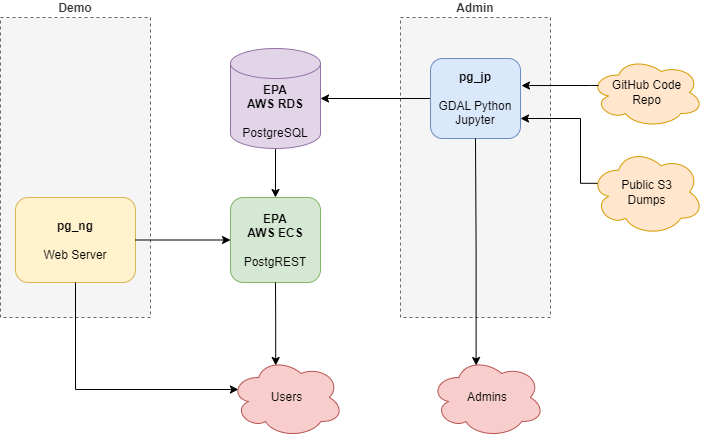

The diagram above was exported from draw.io. Its source (the exported page's mxGraphModel, read from the mxfile embedded in the PNG):
<mxGraphModel dx="1346" dy="714" grid="1" gridSize="10" guides="1" tooltips="1" connect="1" arrows="1" fold="1" page="1" pageScale="1" pageWidth="850" pageHeight="1100" math="0" shadow="0">
  <root>
    <mxCell id="0" />
    <mxCell id="1" parent="0" />
    <mxCell id="8ebVEN5eVDSTZckOXlCa-3" value="&lt;b&gt;Demo&lt;/b&gt;" style="rounded=0;whiteSpace=wrap;html=1;fillColor=#f5f5f5;dashed=1;labelPosition=center;verticalLabelPosition=top;align=center;verticalAlign=bottom;fontColor=#333333;strokeColor=#666666;" parent="1" vertex="1">
      <mxGeometry x="20" y="120" width="150" height="300" as="geometry" />
    </mxCell>
    <mxCell id="8ebVEN5eVDSTZckOXlCa-1" value="&lt;b&gt;Admin&lt;br&gt;&lt;/b&gt;" style="rounded=0;whiteSpace=wrap;html=1;fillColor=#f5f5f5;dashed=1;labelPosition=center;verticalLabelPosition=top;align=center;verticalAlign=bottom;fontColor=#333333;strokeColor=#666666;" parent="1" vertex="1">
      <mxGeometry x="420" y="120" width="150" height="300" as="geometry" />
    </mxCell>
    <mxCell id="PuhdsG2Ohiqw3nRwSTx9-5" style="edgeStyle=orthogonalEdgeStyle;rounded=0;orthogonalLoop=1;jettySize=auto;html=1;exitX=0.5;exitY=1;exitDx=0;exitDy=0;exitPerimeter=0;entryX=0.5;entryY=0;entryDx=0;entryDy=0;" parent="1" source="PuhdsG2Ohiqw3nRwSTx9-1" target="PuhdsG2Ohiqw3nRwSTx9-3" edge="1">
      <mxGeometry relative="1" as="geometry" />
    </mxCell>
    <mxCell id="PuhdsG2Ohiqw3nRwSTx9-7" style="edgeStyle=orthogonalEdgeStyle;rounded=0;orthogonalLoop=1;jettySize=auto;html=1;exitX=1;exitY=0.5;exitDx=0;exitDy=0;exitPerimeter=0;entryX=0;entryY=0.5;entryDx=0;entryDy=0;strokeColor=none;" parent="1" source="PuhdsG2Ohiqw3nRwSTx9-1" target="PuhdsG2Ohiqw3nRwSTx9-2" edge="1">
      <mxGeometry relative="1" as="geometry" />
    </mxCell>
    <mxCell id="PuhdsG2Ohiqw3nRwSTx9-1" value="&lt;b&gt;EPA &lt;br&gt;AWS RDS&lt;/b&gt;&lt;br&gt;&lt;br&gt;PostgreSQL" style="shape=cylinder3;whiteSpace=wrap;html=1;boundedLbl=1;backgroundOutline=1;size=15;fillColor=#e1d5e7;strokeColor=#9673a6;" parent="1" vertex="1">
      <mxGeometry x="250" y="151" width="90" height="100" as="geometry" />
    </mxCell>
    <mxCell id="8ebVEN5eVDSTZckOXlCa-4" style="edgeStyle=orthogonalEdgeStyle;rounded=0;orthogonalLoop=1;jettySize=auto;html=1;exitX=0;exitY=0.5;exitDx=0;exitDy=0;entryX=1;entryY=0.5;entryDx=0;entryDy=0;entryPerimeter=0;" parent="1" source="PuhdsG2Ohiqw3nRwSTx9-2" target="PuhdsG2Ohiqw3nRwSTx9-1" edge="1">
      <mxGeometry relative="1" as="geometry" />
    </mxCell>
    <mxCell id="PuhdsG2Ohiqw3nRwSTx9-2" value="&lt;b&gt;pg_jp&lt;/b&gt;&lt;br&gt;&lt;br&gt;GDAL Python Jupyter" style="rounded=1;whiteSpace=wrap;html=1;fillColor=#dae8fc;strokeColor=#6c8ebf;" parent="1" vertex="1">
      <mxGeometry x="450" y="161" width="90" height="80" as="geometry" />
    </mxCell>
    <mxCell id="PuhdsG2Ohiqw3nRwSTx9-3" value="&lt;b&gt;EPA&lt;br&gt;AWS ECS&lt;/b&gt;&lt;br&gt;&lt;br&gt;PostgREST" style="rounded=1;whiteSpace=wrap;html=1;fillColor=#d5e8d4;strokeColor=#82b366;" parent="1" vertex="1">
      <mxGeometry x="250" y="300" width="90" height="85" as="geometry" />
    </mxCell>
    <mxCell id="PuhdsG2Ohiqw3nRwSTx9-4" value="&lt;b&gt;pg_ng&lt;br&gt;&lt;/b&gt;&lt;br&gt;Web Server" style="rounded=1;whiteSpace=wrap;html=1;fillColor=#fff2cc;strokeColor=#d6b656;" parent="1" vertex="1">
      <mxGeometry x="35" y="300" width="120" height="85" as="geometry" />
    </mxCell>
    <mxCell id="PuhdsG2Ohiqw3nRwSTx9-11" style="edgeStyle=orthogonalEdgeStyle;rounded=0;orthogonalLoop=1;jettySize=auto;html=1;exitX=0.07;exitY=0.4;exitDx=0;exitDy=0;exitPerimeter=0;entryX=0.5;entryY=1;entryDx=0;entryDy=0;startArrow=classic;startFill=1;endArrow=none;endFill=0;" parent="1" source="PuhdsG2Ohiqw3nRwSTx9-10" target="PuhdsG2Ohiqw3nRwSTx9-4" edge="1">
      <mxGeometry relative="1" as="geometry" />
    </mxCell>
    <mxCell id="PuhdsG2Ohiqw3nRwSTx9-12" style="edgeStyle=orthogonalEdgeStyle;rounded=0;orthogonalLoop=1;jettySize=auto;html=1;entryX=0.5;entryY=1;entryDx=0;entryDy=0;startArrow=classic;startFill=1;endArrow=none;endFill=0;exitX=0.4;exitY=0.1;exitDx=0;exitDy=0;exitPerimeter=0;" parent="1" source="PuhdsG2Ohiqw3nRwSTx9-13" target="PuhdsG2Ohiqw3nRwSTx9-2" edge="1">
      <mxGeometry relative="1" as="geometry">
        <mxPoint x="700" y="310" as="sourcePoint" />
      </mxGeometry>
    </mxCell>
    <mxCell id="PuhdsG2Ohiqw3nRwSTx9-19" style="edgeStyle=orthogonalEdgeStyle;rounded=0;orthogonalLoop=1;jettySize=auto;html=1;exitX=0.4;exitY=0.1;exitDx=0;exitDy=0;exitPerimeter=0;entryX=0.5;entryY=1;entryDx=0;entryDy=0;startArrow=classic;startFill=1;endArrow=none;endFill=0;" parent="1" source="PuhdsG2Ohiqw3nRwSTx9-10" target="PuhdsG2Ohiqw3nRwSTx9-3" edge="1">
      <mxGeometry relative="1" as="geometry" />
    </mxCell>
    <mxCell id="PuhdsG2Ohiqw3nRwSTx9-10" value="Users" style="ellipse;shape=cloud;whiteSpace=wrap;html=1;fillColor=#f8cecc;strokeColor=#b85450;" parent="1" vertex="1">
      <mxGeometry x="250" y="460" width="113" height="80" as="geometry" />
    </mxCell>
    <mxCell id="PuhdsG2Ohiqw3nRwSTx9-13" value="Admins" style="ellipse;shape=cloud;whiteSpace=wrap;html=1;fillColor=#f8cecc;strokeColor=#b85450;" parent="1" vertex="1">
      <mxGeometry x="450" y="460" width="114" height="80" as="geometry" />
    </mxCell>
    <mxCell id="PuhdsG2Ohiqw3nRwSTx9-15" style="edgeStyle=orthogonalEdgeStyle;rounded=0;orthogonalLoop=1;jettySize=auto;html=1;entryX=1;entryY=0.75;entryDx=0;entryDy=0;startArrow=none;startFill=0;endArrow=classic;endFill=1;exitX=0.07;exitY=0.4;exitDx=0;exitDy=0;exitPerimeter=0;" parent="1" source="PuhdsG2Ohiqw3nRwSTx9-16" target="PuhdsG2Ohiqw3nRwSTx9-2" edge="1">
      <mxGeometry relative="1" as="geometry">
        <mxPoint x="730" y="150" as="sourcePoint" />
        <Array as="points">
          <mxPoint x="600" y="286" />
          <mxPoint x="600" y="221" />
        </Array>
      </mxGeometry>
    </mxCell>
    <mxCell id="PuhdsG2Ohiqw3nRwSTx9-14" value="GitHub&amp;nbsp;Code&lt;br&gt;Repo" style="ellipse;shape=cloud;whiteSpace=wrap;html=1;fillColor=#ffe6cc;strokeColor=#d79b00;" parent="1" vertex="1">
      <mxGeometry x="610" y="160" width="113" height="70" as="geometry" />
    </mxCell>
    <mxCell id="PuhdsG2Ohiqw3nRwSTx9-17" style="edgeStyle=orthogonalEdgeStyle;rounded=0;orthogonalLoop=1;jettySize=auto;html=1;exitX=0.07;exitY=0.4;exitDx=0;exitDy=0;exitPerimeter=0;entryX=1.011;entryY=0.338;entryDx=0;entryDy=0;startArrow=none;startFill=0;endArrow=classic;endFill=1;entryPerimeter=0;" parent="1" source="PuhdsG2Ohiqw3nRwSTx9-14" target="PuhdsG2Ohiqw3nRwSTx9-2" edge="1">
      <mxGeometry relative="1" as="geometry">
        <Array as="points">
          <mxPoint x="610" y="188" />
          <mxPoint x="610" y="188" />
        </Array>
      </mxGeometry>
    </mxCell>
    <mxCell id="PuhdsG2Ohiqw3nRwSTx9-16" value="Public S3&lt;br&gt;Dumps" style="ellipse;shape=cloud;whiteSpace=wrap;html=1;fillColor=#ffe6cc;strokeColor=#d79b00;" parent="1" vertex="1">
      <mxGeometry x="610" y="251" width="113" height="87" as="geometry" />
    </mxCell>
    <mxCell id="C0CCpD_HR0kxBSEqLrTa-1" style="edgeStyle=orthogonalEdgeStyle;rounded=0;orthogonalLoop=1;jettySize=auto;html=1;" parent="1" source="PuhdsG2Ohiqw3nRwSTx9-4" target="PuhdsG2Ohiqw3nRwSTx9-3" edge="1">
      <mxGeometry relative="1" as="geometry" />
    </mxCell>
  </root>
</mxGraphModel>